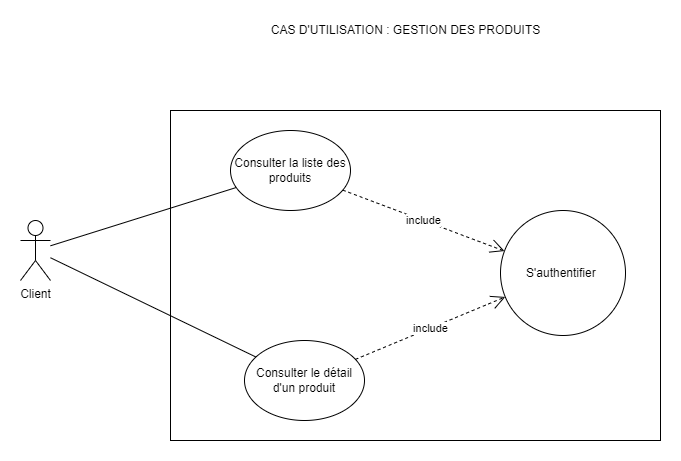

The diagram above was exported from draw.io. Its source (the exported page's mxGraphModel, read from the mxfile embedded in the PNG):
<mxGraphModel dx="248" dy="1566" grid="1" gridSize="10" guides="1" tooltips="1" connect="1" arrows="1" fold="1" page="1" pageScale="1" pageWidth="827" pageHeight="1169" math="0" shadow="0">
  <root>
    <mxCell id="0" />
    <mxCell id="1" parent="0" />
    <mxCell id="QgB9NVjRAlNmoRfZZUAd-1" value="" style="rounded=0;whiteSpace=wrap;html=1;" parent="1" vertex="1">
      <mxGeometry x="280" y="40" width="490" height="330" as="geometry" />
    </mxCell>
    <mxCell id="QgB9NVjRAlNmoRfZZUAd-2" value="Client" style="shape=umlActor;verticalLabelPosition=bottom;verticalAlign=top;html=1;outlineConnect=0;" parent="1" vertex="1">
      <mxGeometry x="130" y="150" width="30" height="60" as="geometry" />
    </mxCell>
    <mxCell id="QgB9NVjRAlNmoRfZZUAd-3" value="&lt;span&gt;Consulter le détail d'un produit&lt;/span&gt;" style="ellipse;whiteSpace=wrap;html=1;" parent="1" vertex="1">
      <mxGeometry x="354" y="270" width="120" height="80" as="geometry" />
    </mxCell>
    <mxCell id="QgB9NVjRAlNmoRfZZUAd-6" value="Consulter la liste des produits" style="ellipse;whiteSpace=wrap;html=1;" parent="1" vertex="1">
      <mxGeometry x="340" y="60" width="120" height="80" as="geometry" />
    </mxCell>
    <mxCell id="QgB9NVjRAlNmoRfZZUAd-7" value="S'authentifier&amp;nbsp;" style="ellipse;whiteSpace=wrap;html=1;aspect=fixed;" parent="1" vertex="1">
      <mxGeometry x="610" y="140" width="125" height="125" as="geometry" />
    </mxCell>
    <mxCell id="QgB9NVjRAlNmoRfZZUAd-8" value="include" style="endArrow=open;endSize=12;dashed=1;html=1;rounded=0;" parent="1" source="QgB9NVjRAlNmoRfZZUAd-6" target="QgB9NVjRAlNmoRfZZUAd-7" edge="1">
      <mxGeometry width="160" relative="1" as="geometry">
        <mxPoint x="402.20000000000005" y="240" as="sourcePoint" />
        <mxPoint x="436.20000000000005" y="190" as="targetPoint" />
      </mxGeometry>
    </mxCell>
    <mxCell id="QgB9NVjRAlNmoRfZZUAd-9" value="include" style="endArrow=open;endSize=12;dashed=1;html=1;rounded=0;" parent="1" source="QgB9NVjRAlNmoRfZZUAd-3" target="QgB9NVjRAlNmoRfZZUAd-7" edge="1">
      <mxGeometry width="160" relative="1" as="geometry">
        <mxPoint x="452.0743385670087" y="138.51705169541697" as="sourcePoint" />
        <mxPoint x="590.738378311273" y="232.4716611847839" as="targetPoint" />
      </mxGeometry>
    </mxCell>
    <mxCell id="QgB9NVjRAlNmoRfZZUAd-13" value="" style="endArrow=none;html=1;rounded=0;" parent="1" target="QgB9NVjRAlNmoRfZZUAd-6" edge="1" source="QgB9NVjRAlNmoRfZZUAd-2">
      <mxGeometry width="50" height="50" relative="1" as="geometry">
        <mxPoint x="140" y="270" as="sourcePoint" />
        <mxPoint x="440" y="240" as="targetPoint" />
      </mxGeometry>
    </mxCell>
    <mxCell id="QgB9NVjRAlNmoRfZZUAd-14" value="" style="endArrow=none;html=1;rounded=0;" parent="1" target="QgB9NVjRAlNmoRfZZUAd-3" edge="1" source="QgB9NVjRAlNmoRfZZUAd-2">
      <mxGeometry width="50" height="50" relative="1" as="geometry">
        <mxPoint x="140" y="290" as="sourcePoint" />
        <mxPoint x="367.57359312880726" y="138.28427124746167" as="targetPoint" />
      </mxGeometry>
    </mxCell>
    <mxCell id="QgB9NVjRAlNmoRfZZUAd-17" value="CAS D'UTILISATION : GESTION DES PRODUITS" style="text;html=1;align=center;verticalAlign=middle;resizable=0;points=[];autosize=1;strokeColor=none;fillColor=none;" parent="1" vertex="1">
      <mxGeometry x="370" y="-50" width="290" height="20" as="geometry" />
    </mxCell>
  </root>
</mxGraphModel>